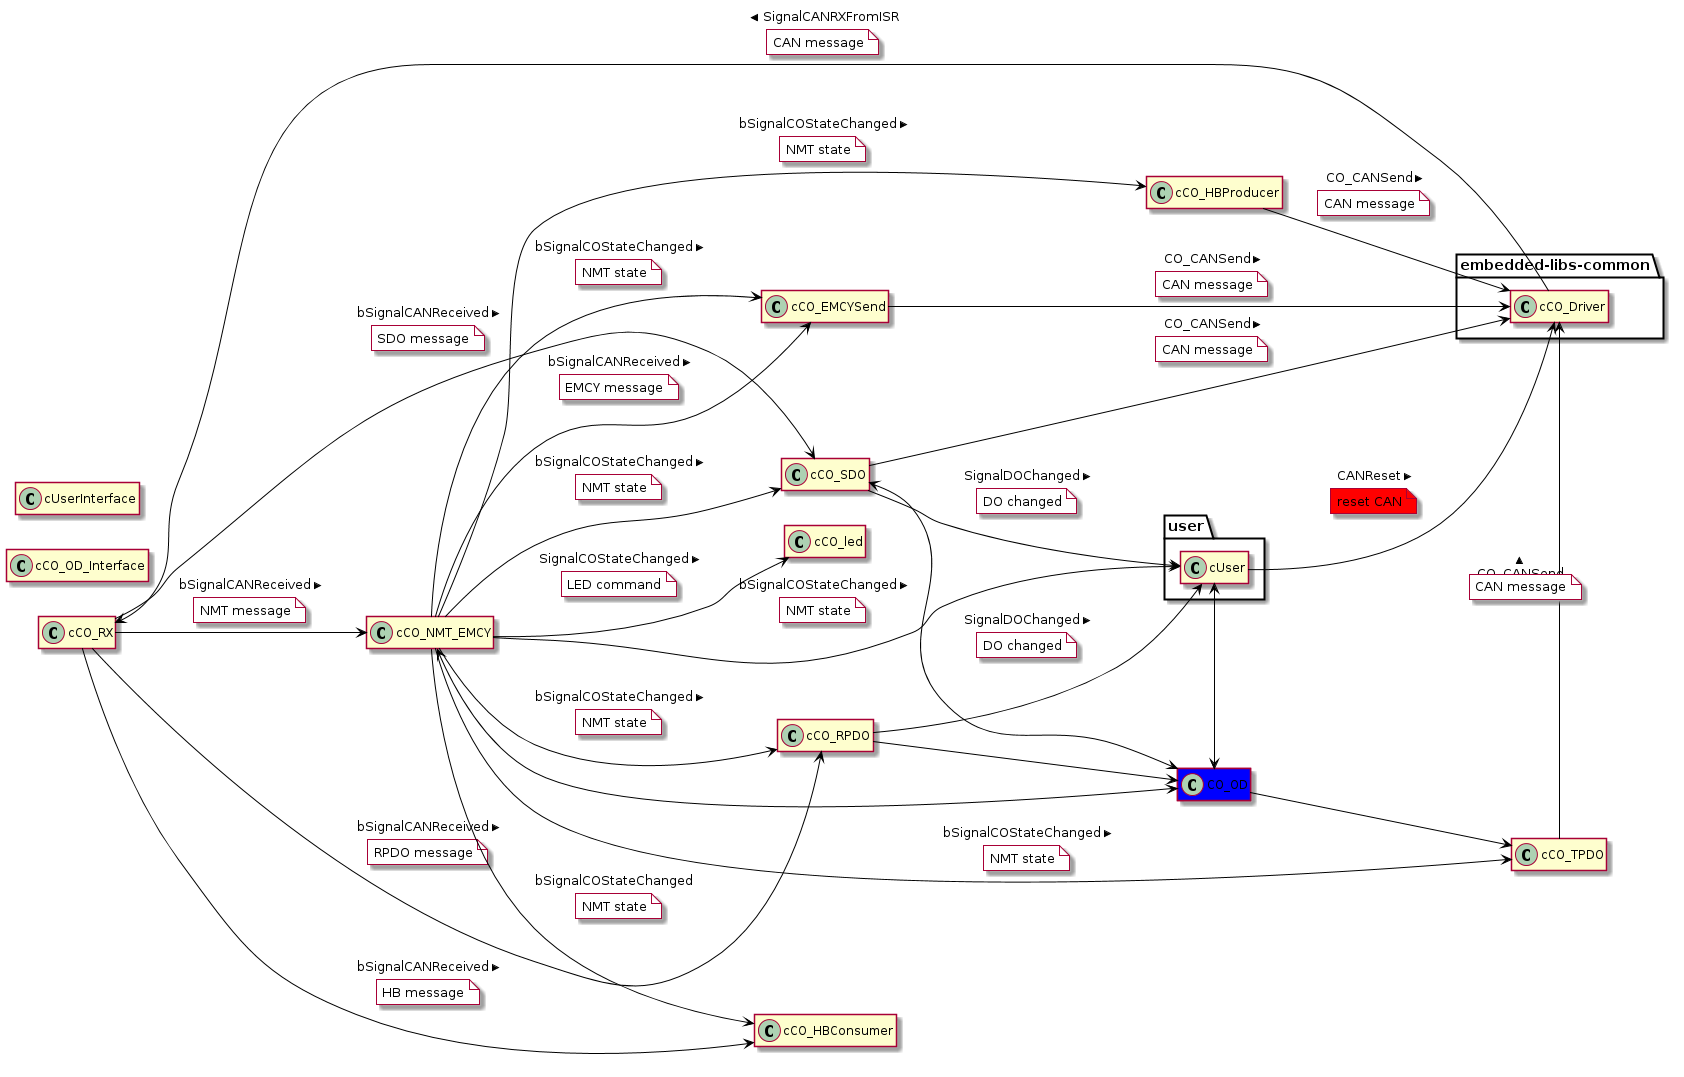

The diagram above was rendered by PlantUML. Its source (embedded in the PNG):
@startuml

left to right direction


package "embedded-os"	{
abstract class cActiveClass {
+ uint8_t nAddHandle(TaskHandle_t xHandle)
+ void vInit(void)
+ void vSuspend(void)
+ void vResume(void)
# TaskHandle_t m_aTaskHandles[MAX_TASKS]
# uint8_t m_nTaskNum
}
}

abstract class cActiveClass_CO_CAN_NMTdepended {
+ bool bSignalCANReceived(const CO_CanMsg_t* pCO_CanMsg)
+ bool bSignalCOStateChanged(const CO_NMT_internalState_t nNewState)
# void vInitPartial(void);
# SemaphoreHandle_t xBinarySemaphore
# QueueHandle_t xQueueHandle_CANReceive
# QueueHandle_t xQueueHandle_NMTStateChange
}

class cCO_EMCYSend  {
+ friend void vCO_EMCYSend_Task(void* pvParameters)
+ void vInit(void)
+ bool bSignalCOStateChanged(const CO_NMT_internalState_t nNewState)
}

class cCO_HBConsumer {
+ friend void vCO_HBConsumer_Task(void* pvParameters)
+ void vInit(void)
}

class cCO_HBProducer {
+ friend void vCO_HBProducer_Task(void* pvParameters)
+ void vInit(void);
+ bool bSignalCOStateChanged(const CO_NMT_internalState_t nNewState);
- QueueHandle_t QueueHandle_NMTStateChange
}

class cCO_led  {
+ friend void vCO_led_Task(void* pvParameters)
+ void vInit(void);
+ bool SignalCOStateChanged(const CO_ledCommand_t nNewState);
- QueueHandle_t m_xQueueHandle_StateChange
}

class cCO_NMT_EMCY  {
+ friend void vCO_NMT_EMCY_Task(void* pvParameters)
+ void vInit(void)
+ bool bSignalCANReceived(const CO_CanMsg_t* pCO_CanMsg)
+ bool SignalErrorOccured(const uint8_t nErrorBit, const uint16_t nErrorCode, const uint32_t nInfoCode)
+ bool SignalErrorOccuredFromISR(const uint8_t nErrorBit, const uint16_t nErrorCode, const uint32_t nInfoCode)
+ bool SignalErrorReleased(const uint8_t nErrorBit, const uint32_t nInfoCode)
+ bool SignalErrorReleasedFromISR(const uint8_t nErrorBit, const uint32_t nInfoCode)
- SemaphoreHandle_t xBinarySemaphore
- QueueHandle_t xQueueHandle_CANReceive
- QueueHandle_t xQueueHandle_Errors
}

class cCO_OD_Interface  {
+ void vCO_OD_Init(CO_OD_entry_t const * const  pCO_OD)
+ uint16_t CO_OD_Find(uint16_t index)
+ uint16_t CO_OD_GetLength(uint16_t entryNo, uint8_t subIndex)
+ uint16_t CO_OD_GetAttribute(uint16_t entryNo, uint8_t subIndex)
+ void* CO_OD_GetDataPointer(uint16_t entryNo, uint8_t subIndex)
+ uint8_t CO_OD_GetMaxSubindex(uint16_t entryNo)
- CO_OD_entry_t*  pCO_OD
}

class cCO_RPDO  {
+ friend void vCO_RPDO_Task(void* pvParameters)
+ void vInit(void)
}

class cCO_RX {
+ friend void vCO_RX_Task(void* pvParameters)
+ void vInit(void)
+ bool SignalCANRXFromISR(CO_CanMsg_t* pCO_CanMsg)
- QueueHandle_t xQueueHandle_CANReceive
}

class cCO_SDO {
+ friend void vCO_SDO_Task(void* pvParameters)
+ void vInit(void)
}

class cCO_TPDO {
+ friend void vCO_TPDO_Task(void* pvParameters)
+ void vInit(void)
+ bool bSignalDOChanged(const uint32_t nDO)
+ bool bSignalCOStateChanged(const CO_NMT_internalState_t nNewState)
- SemaphoreHandle_t xBinarySemaphore
- QueueHandle_t xQueueHandle_DOChange
- QueueHandle_t xQueueHandle_NMTStateChange
}

package "embedded-libs-common" {
class cCO_Driver {
+ friend void vCO_Driver_Task(void* pvParameters)
+ friend void CO_CANinterrupt_Tx(void)
+ void vInit(void)
+ bool CO_CANSend(const CO_CanMsg_t* pCO_CanMsg)
+ void CANReset(void);
- SemaphoreHandle_t   xBinarySemaphore_Common
- SemaphoreHandle_t   xBinarySemaphore_CANReset
- QueueHandle_t       xQueueHandle_CANSend
}
}

class cUserInterface  {
+ void SignalDOChanged(void)
+ bool SignalStateOrCommand(const CO_NMT_command_t nNewState)
- SemaphoreHandle_t xBinarySemaphore
- QueueHandle_t QueueHandle_StateOrCommand
}

package "user"	{
class cUser
}

class CO_OD	{
CO_OD_entry_t CO_OD[CO_OD_NoOfElements]
}

class CO_OD #blue


hide members
hide cActiveClass
hide cActiveClass_CO_CAN_NMTdepended
skinparam classArrowColor black
'------------------------------------------------------------------------------

cCO_Driver --> cCO_RX : SignalCANRXFromISR >
note on link #white: CAN message
'------------------------------------------------------------------------------

cCO_RX --> cCO_SDO : bSignalCANReceived >
note on link #white: SDO message

cCO_RX --> cCO_RPDO : bSignalCANReceived >
note on link #white: RPDO message

cCO_RX --> cCO_NMT_EMCY : bSignalCANReceived >
note on link #white: NMT message

cCO_RX --> cCO_HBConsumer : bSignalCANReceived >
note on link #white: HB message
'------------------------------------------------------------------------------

cCO_SDO --> cCO_Driver : CO_CANSend >
note on link #white: CAN message

cCO_SDO <--> CO_OD

cCO_SDO --> cUser : SignalDOChanged >
note on link #white: DO changed
'------------------------------------------------------------------------------

cCO_RPDO --> CO_OD

cCO_RPDO --> cUser : SignalDOChanged >
note on link #white: DO changed
'------------------------------------------------------------------------------

cCO_NMT_EMCY --> cCO_SDO : bSignalCOStateChanged >
note on link #white: NMT state

cCO_NMT_EMCY --> cCO_RPDO : bSignalCOStateChanged >
note on link #white: NMT state

cCO_NMT_EMCY --> cCO_HBConsumer : bSignalCOStateChanged >
note on link #white: NMT state

cCO_NMT_EMCY --> cCO_led : SignalCOStateChanged >
note on link #white: LED command

cCO_NMT_EMCY --> cCO_HBProducer : bSignalCOStateChanged >
note on link #white: NMT state

cCO_NMT_EMCY --> cCO_EMCYSend : bSignalCOStateChanged >
note on link #white: NMT state

cCO_NMT_EMCY --> cCO_EMCYSend : bSignalCANReceived >
note on link #white: EMCY message

cCO_NMT_EMCY <--> CO_OD

cCO_NMT_EMCY --> cUser : bSignalCOStateChanged >
note on link #white: NMT state

cCO_NMT_EMCY --> cCO_TPDO : bSignalCOStateChanged >
note on link #white: NMT state
'------------------------------------------------------------------------------

cCO_HBProducer --> cCO_Driver : CO_CANSend >
note on link #white: CAN message
'------------------------------------------------------------------------------

cCO_EMCYSend --> cCO_Driver : CO_CANSend >
note on link #white: CAN message
'------------------------------------------------------------------------------

CO_OD --> cCO_TPDO
'------------------------------------------------------------------------------

cCO_TPDO --> cCO_Driver : CO_CANSend >
note on link #white: CAN message
'------------------------------------------------------------------------------

cUser <--> CO_OD

cUser --> cCO_Driver : CANReset >
note on link #red: reset CAN

@enduml